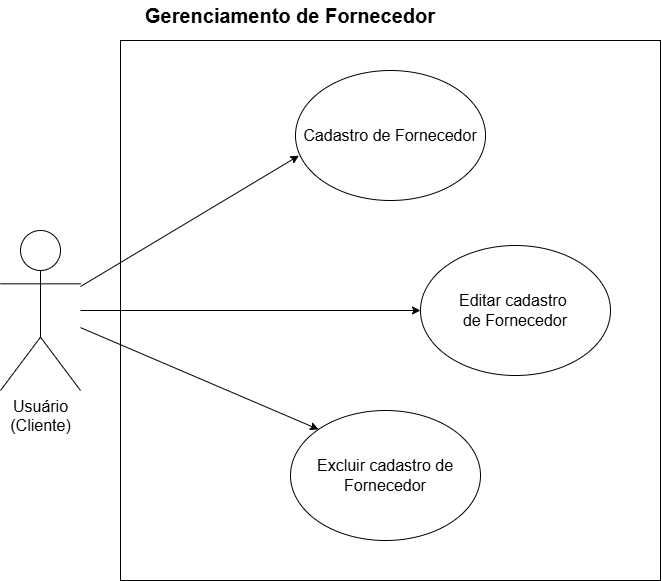

The diagram above was exported from draw.io. Its source (the exported page's mxGraphModel, read from the mxfile embedded in the PNG):
<mxGraphModel dx="1323" dy="728" grid="1" gridSize="10" guides="1" tooltips="1" connect="1" arrows="1" fold="1" page="1" pageScale="1" pageWidth="827" pageHeight="1169" math="0" shadow="0">
  <root>
    <mxCell id="0" />
    <mxCell id="1" parent="0" />
    <mxCell id="YYmhTO95vcI8QdfUWDu4-1" parent="1" style="whiteSpace=wrap;html=1;aspect=fixed;" value="" vertex="1">
      <mxGeometry height="540" width="540" x="400" y="250" as="geometry" />
    </mxCell>
    <mxCell id="YYmhTO95vcI8QdfUWDu4-2" parent="1" style="shape=umlActor;verticalLabelPosition=bottom;verticalAlign=top;html=1;outlineConnect=0;" value="&lt;font style=&quot;font-size: 16px;&quot;&gt;Usuário&lt;/font&gt;&lt;div&gt;&lt;font style=&quot;font-size: 16px;&quot;&gt;(Cliente)&lt;/font&gt;&lt;/div&gt;&lt;div&gt;&lt;br&gt;&lt;/div&gt;" vertex="1">
      <mxGeometry height="160" width="80" x="280" y="440" as="geometry" />
    </mxCell>
    <mxCell id="YYmhTO95vcI8QdfUWDu4-3" parent="1" style="ellipse;whiteSpace=wrap;html=1;" value="&lt;font style=&quot;font-size: 16px;&quot;&gt;Cadastro de Fornecedor&lt;/font&gt;" vertex="1">
      <mxGeometry height="130" width="190" x="575" y="280" as="geometry" />
    </mxCell>
    <mxCell id="YYmhTO95vcI8QdfUWDu4-4" parent="1" style="ellipse;whiteSpace=wrap;html=1;" value="&lt;font style=&quot;font-size: 16px;&quot;&gt;Editar cadastro&amp;nbsp;&lt;/font&gt;&lt;div&gt;&lt;font style=&quot;font-size: 16px;&quot;&gt;de Fornecedor&lt;/font&gt;&lt;/div&gt;" vertex="1">
      <mxGeometry height="130" width="190" x="700" y="455" as="geometry" />
    </mxCell>
    <mxCell id="YYmhTO95vcI8QdfUWDu4-5" parent="1" style="ellipse;whiteSpace=wrap;html=1;" value="&lt;font style=&quot;font-size: 16px;&quot;&gt;Excluir cadastro de Fornecedor&lt;/font&gt;" vertex="1">
      <mxGeometry height="130" width="190" x="570" y="620" as="geometry" />
    </mxCell>
    <mxCell id="YYmhTO95vcI8QdfUWDu4-7" edge="1" parent="1" source="YYmhTO95vcI8QdfUWDu4-2" style="endArrow=classic;html=1;rounded=0;entryX=0.018;entryY=0.655;entryDx=0;entryDy=0;entryPerimeter=0;" target="YYmhTO95vcI8QdfUWDu4-3" value="">
      <mxGeometry height="50" relative="1" width="50" as="geometry">
        <mxPoint x="1040" y="660" as="sourcePoint" />
        <mxPoint x="1090" y="610" as="targetPoint" />
      </mxGeometry>
    </mxCell>
    <mxCell id="YYmhTO95vcI8QdfUWDu4-8" edge="1" parent="1" source="YYmhTO95vcI8QdfUWDu4-2" style="endArrow=classic;html=1;rounded=0;entryX=0;entryY=0.5;entryDx=0;entryDy=0;" target="YYmhTO95vcI8QdfUWDu4-4" value="">
      <mxGeometry height="50" relative="1" width="50" as="geometry">
        <mxPoint x="1040" y="660" as="sourcePoint" />
        <mxPoint x="1090" y="610" as="targetPoint" />
      </mxGeometry>
    </mxCell>
    <mxCell id="YYmhTO95vcI8QdfUWDu4-9" edge="1" parent="1" source="YYmhTO95vcI8QdfUWDu4-2" style="endArrow=classic;html=1;rounded=0;entryX=0;entryY=0;entryDx=0;entryDy=0;" target="YYmhTO95vcI8QdfUWDu4-5" value="">
      <mxGeometry height="50" relative="1" width="50" as="geometry">
        <mxPoint x="1040" y="660" as="sourcePoint" />
        <mxPoint x="1090" y="610" as="targetPoint" />
      </mxGeometry>
    </mxCell>
    <mxCell id="YYmhTO95vcI8QdfUWDu4-16" parent="1" style="text;html=1;whiteSpace=wrap;strokeColor=none;fillColor=none;align=center;verticalAlign=middle;rounded=0;" value="&lt;font style=&quot;font-size: 20px;&quot;&gt;&lt;b&gt;Gerenciamento de Fornecedor&lt;/b&gt;&lt;/font&gt;" vertex="1">
      <mxGeometry height="30" width="320" x="410" y="210" as="geometry" />
    </mxCell>
  </root>
</mxGraphModel>